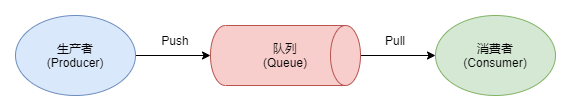

The diagram above was exported from draw.io. Its source (the exported page's mxGraphModel, read from the mxfile embedded in the PNG):
<mxGraphModel dx="1072" dy="832" grid="1" gridSize="10" guides="1" tooltips="1" connect="1" arrows="1" fold="1" page="1" pageScale="1" pageWidth="827" pageHeight="1169" math="0" shadow="0">
  <root>
    <mxCell id="0" />
    <mxCell id="1" parent="0" />
    <mxCell id="XNEOSr0mW0_v5Xc18_y4-4" style="edgeStyle=orthogonalEdgeStyle;rounded=0;orthogonalLoop=1;jettySize=auto;html=1;exitX=1;exitY=0.5;exitDx=0;exitDy=0;entryX=0.5;entryY=1;entryDx=0;entryDy=0;entryPerimeter=0;" edge="1" parent="1" source="XNEOSr0mW0_v5Xc18_y4-1" target="XNEOSr0mW0_v5Xc18_y4-3">
      <mxGeometry relative="1" as="geometry" />
    </mxCell>
    <mxCell id="XNEOSr0mW0_v5Xc18_y4-1" value="生产者&lt;br&gt;(&lt;span&gt;Producer)&lt;/span&gt;" style="ellipse;whiteSpace=wrap;html=1;fillColor=#dae8fc;strokeColor=#6c8ebf;" vertex="1" parent="1">
      <mxGeometry x="40" y="200" width="120" height="80" as="geometry" />
    </mxCell>
    <mxCell id="XNEOSr0mW0_v5Xc18_y4-2" value="消費者&lt;br&gt;(&lt;span&gt;Consumer&lt;/span&gt;&lt;span&gt;)&lt;/span&gt;" style="ellipse;whiteSpace=wrap;html=1;fillColor=#d5e8d4;strokeColor=#82b366;" vertex="1" parent="1">
      <mxGeometry x="460" y="200" width="120" height="80" as="geometry" />
    </mxCell>
    <mxCell id="XNEOSr0mW0_v5Xc18_y4-6" style="edgeStyle=orthogonalEdgeStyle;rounded=0;orthogonalLoop=1;jettySize=auto;html=1;exitX=0.5;exitY=0;exitDx=0;exitDy=0;exitPerimeter=0;entryX=0;entryY=0.5;entryDx=0;entryDy=0;" edge="1" parent="1" source="XNEOSr0mW0_v5Xc18_y4-3" target="XNEOSr0mW0_v5Xc18_y4-2">
      <mxGeometry relative="1" as="geometry" />
    </mxCell>
    <mxCell id="XNEOSr0mW0_v5Xc18_y4-3" value="" style="shape=cylinder3;whiteSpace=wrap;html=1;boundedLbl=1;backgroundOutline=1;size=15;rotation=90;fillColor=#f8cecc;strokeColor=#b85450;" vertex="1" parent="1">
      <mxGeometry x="280" y="165" width="60" height="150" as="geometry" />
    </mxCell>
    <mxCell id="XNEOSr0mW0_v5Xc18_y4-5" value="Push" style="text;html=1;strokeColor=none;fillColor=none;align=center;verticalAlign=middle;whiteSpace=wrap;rounded=0;" vertex="1" parent="1">
      <mxGeometry x="170" y="210" width="60" height="30" as="geometry" />
    </mxCell>
    <mxCell id="XNEOSr0mW0_v5Xc18_y4-7" value="Pull" style="text;html=1;strokeColor=none;fillColor=none;align=center;verticalAlign=middle;whiteSpace=wrap;rounded=0;" vertex="1" parent="1">
      <mxGeometry x="390" y="210" width="60" height="30" as="geometry" />
    </mxCell>
    <mxCell id="XNEOSr0mW0_v5Xc18_y4-9" value="队列(Queue)" style="text;html=1;strokeColor=none;fillColor=none;align=center;verticalAlign=middle;whiteSpace=wrap;rounded=0;" vertex="1" parent="1">
      <mxGeometry x="280" y="225" width="60" height="30" as="geometry" />
    </mxCell>
  </root>
</mxGraphModel>